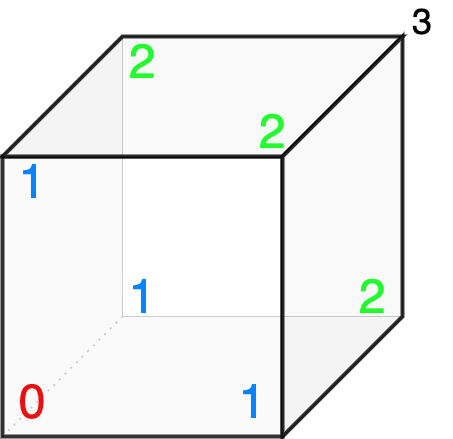

The diagram above was exported from draw.io. Its source (the exported page's mxGraphModel, read from the mxfile embedded in the PNG):
<mxGraphModel dx="741" dy="538" grid="1" gridSize="10" guides="1" tooltips="1" connect="1" arrows="1" fold="1" page="1" pageScale="1" pageWidth="827" pageHeight="1169" math="0" shadow="0">
  <root>
    <mxCell id="0" />
    <mxCell id="1" parent="0" />
    <mxCell id="18" value="" style="shape=parallelogram;perimeter=parallelogramPerimeter;whiteSpace=wrap;html=1;fixedSize=1;fontSize=36;size=120;strokeColor=#E6E6E6;fillColor=#E6E6E6;direction=north;flipH=1;" vertex="1" parent="1">
      <mxGeometry x="160" y="120" width="120" height="400" as="geometry" />
    </mxCell>
    <mxCell id="17" value="" style="shape=parallelogram;perimeter=parallelogramPerimeter;whiteSpace=wrap;html=1;fixedSize=1;fontSize=36;size=120;strokeColor=#E6E6E6;fillColor=#E6E6E6;" vertex="1" parent="1">
      <mxGeometry x="160" y="400" width="400" height="120" as="geometry" />
    </mxCell>
    <mxCell id="3" value="" style="whiteSpace=wrap;html=1;aspect=fixed;" vertex="1" parent="1">
      <mxGeometry x="280" y="120" width="280" height="280" as="geometry" />
    </mxCell>
    <mxCell id="4" value="" style="endArrow=none;html=1;exitX=0;exitY=0;exitDx=0;exitDy=0;entryX=0;entryY=0;entryDx=0;entryDy=0;" edge="1" parent="1" source="2" target="3">
      <mxGeometry width="50" height="50" relative="1" as="geometry">
        <mxPoint x="160" y="150" as="sourcePoint" />
        <mxPoint x="210" y="100" as="targetPoint" />
      </mxGeometry>
    </mxCell>
    <mxCell id="5" value="" style="endArrow=none;html=1;exitX=1;exitY=1;exitDx=0;exitDy=0;entryX=1;entryY=1;entryDx=0;entryDy=0;" edge="1" parent="1" source="2" target="3">
      <mxGeometry width="50" height="50" relative="1" as="geometry">
        <mxPoint x="170" y="170" as="sourcePoint" />
        <mxPoint x="290" y="50" as="targetPoint" />
      </mxGeometry>
    </mxCell>
    <mxCell id="7" value="" style="endArrow=none;dashed=1;html=1;dashPattern=1 3;strokeWidth=2;exitX=0;exitY=1;exitDx=0;exitDy=0;entryX=0;entryY=1;entryDx=0;entryDy=0;" edge="1" parent="1" source="2" target="3">
      <mxGeometry width="50" height="50" relative="1" as="geometry">
        <mxPoint x="220" y="440" as="sourcePoint" />
        <mxPoint x="270" y="390" as="targetPoint" />
      </mxGeometry>
    </mxCell>
    <mxCell id="2" value="" style="whiteSpace=wrap;html=1;aspect=fixed;opacity=80;strokeWidth=4;" vertex="1" parent="1">
      <mxGeometry x="160" y="240" width="280" height="280" as="geometry" />
    </mxCell>
    <mxCell id="8" value="" style="endArrow=none;html=1;exitX=1;exitY=0;exitDx=0;exitDy=0;entryX=1;entryY=0;entryDx=0;entryDy=0;" edge="1" parent="1" source="2" target="3">
      <mxGeometry width="50" height="50" relative="1" as="geometry">
        <mxPoint x="480" y="200" as="sourcePoint" />
        <mxPoint x="530" y="150" as="targetPoint" />
      </mxGeometry>
    </mxCell>
    <mxCell id="10" value="0" style="text;html=1;strokeColor=none;fillColor=none;align=center;verticalAlign=middle;whiteSpace=wrap;rounded=0;fontSize=48;fontColor=#E61212;" vertex="1" parent="1">
      <mxGeometry x="160" y="470" width="60" height="30" as="geometry" />
    </mxCell>
    <mxCell id="11" value="1" style="text;html=1;strokeColor=none;fillColor=none;align=center;verticalAlign=middle;whiteSpace=wrap;rounded=0;fontSize=48;fontColor=#0883FF;" vertex="1" parent="1">
      <mxGeometry x="380" y="470" width="60" height="30" as="geometry" />
    </mxCell>
    <mxCell id="16" value="1" style="text;html=1;strokeColor=none;fillColor=none;align=center;verticalAlign=middle;whiteSpace=wrap;rounded=0;fontSize=48;fontColor=#0883FF;" vertex="1" parent="1">
      <mxGeometry x="160" y="250" width="60" height="30" as="geometry" />
    </mxCell>
    <mxCell id="19" value="" style="shape=parallelogram;perimeter=parallelogramPerimeter;whiteSpace=wrap;html=1;fixedSize=1;fontSize=36;size=120;strokeColor=default;fillColor=#F7F7F7;opacity=80;strokeWidth=4;" vertex="1" parent="1">
      <mxGeometry x="160" y="120" width="400" height="120" as="geometry" />
    </mxCell>
    <mxCell id="20" value="" style="shape=parallelogram;perimeter=parallelogramPerimeter;whiteSpace=wrap;html=1;fixedSize=1;fontSize=36;size=120;strokeColor=default;fillColor=#F7F7F7;direction=south;flipH=1;opacity=80;strokeWidth=4;" vertex="1" parent="1">
      <mxGeometry x="440" y="120" width="120" height="400" as="geometry" />
    </mxCell>
    <mxCell id="21" value="1" style="text;html=1;strokeColor=none;fillColor=none;align=center;verticalAlign=middle;whiteSpace=wrap;rounded=0;fontSize=48;fontColor=#0883FF;" vertex="1" parent="1">
      <mxGeometry x="270" y="365" width="60" height="30" as="geometry" />
    </mxCell>
    <mxCell id="22" value="2" style="text;html=1;strokeColor=none;fillColor=none;align=center;verticalAlign=middle;whiteSpace=wrap;rounded=0;fontSize=48;fontColor=#23fb31;" vertex="1" parent="1">
      <mxGeometry x="270" y="130" width="60" height="30" as="geometry" />
    </mxCell>
    <mxCell id="24" value="3" style="text;html=1;strokeColor=none;fillColor=none;align=center;verticalAlign=middle;whiteSpace=wrap;rounded=0;fontSize=36;" vertex="1" parent="1">
      <mxGeometry x="550" y="90" width="60" height="30" as="geometry" />
    </mxCell>
    <mxCell id="25" value="2" style="text;html=1;strokeColor=none;fillColor=none;align=center;verticalAlign=middle;whiteSpace=wrap;rounded=0;fontSize=48;fontColor=#23fb31;" vertex="1" parent="1">
      <mxGeometry x="500" y="365" width="60" height="30" as="geometry" />
    </mxCell>
    <mxCell id="26" value="2" style="text;html=1;strokeColor=none;fillColor=none;align=center;verticalAlign=middle;whiteSpace=wrap;rounded=0;fontSize=48;fontColor=#23fb31;" vertex="1" parent="1">
      <mxGeometry x="400" y="200" width="60" height="30" as="geometry" />
    </mxCell>
  </root>
</mxGraphModel>